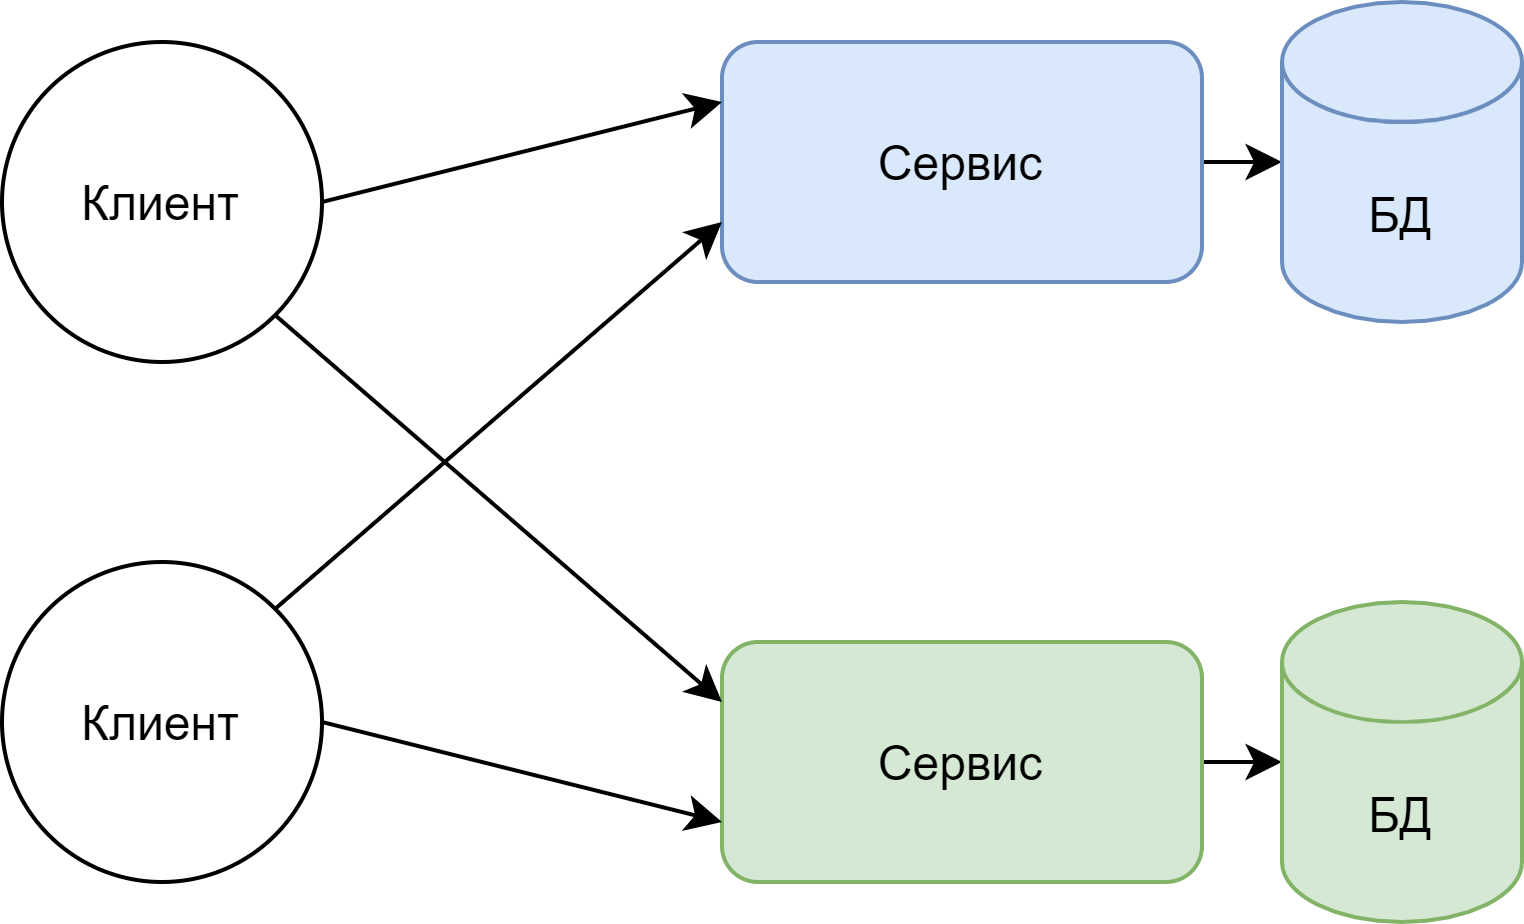

The diagram above was exported from draw.io. Its source (the exported page's mxGraphModel, read from the mxfile embedded in the PNG):
<mxGraphModel dx="886" dy="507" grid="1" gridSize="10" guides="1" tooltips="1" connect="1" arrows="1" fold="1" page="1" pageScale="1" pageWidth="1100" pageHeight="850" background="#ffffff" math="0" shadow="0">
  <root>
    <mxCell id="0" />
    <mxCell id="1" parent="0" />
    <mxCell id="wAKESaqTWCrRpAc3DBPC-18" style="edgeStyle=orthogonalEdgeStyle;rounded=0;orthogonalLoop=1;jettySize=auto;html=1;entryX=0;entryY=0.5;entryDx=0;entryDy=0;entryPerimeter=0;exitX=1;exitY=0.5;exitDx=0;exitDy=0;" parent="1" source="hqew8apP-kvOiDOTK45H-2" target="wAKESaqTWCrRpAc3DBPC-17" edge="1">
      <mxGeometry relative="1" as="geometry">
        <mxPoint x="310" y="60" as="sourcePoint" />
      </mxGeometry>
    </mxCell>
    <mxCell id="wAKESaqTWCrRpAc3DBPC-17" value="&lt;span&gt;БД&lt;/span&gt;" style="shape=cylinder3;whiteSpace=wrap;html=1;boundedLbl=1;backgroundOutline=1;size=15;fillColor=#dae8fc;strokeColor=#6c8ebf;" parent="1" vertex="1">
      <mxGeometry x="350" y="20" width="60" height="80" as="geometry" />
    </mxCell>
    <mxCell id="hqew8apP-kvOiDOTK45H-2" value="Сервис" style="rounded=1;whiteSpace=wrap;html=1;fillColor=#dae8fc;strokeColor=#6c8ebf;" vertex="1" parent="1">
      <mxGeometry x="210" y="30" width="120" height="60" as="geometry" />
    </mxCell>
    <mxCell id="hqew8apP-kvOiDOTK45H-6" style="edgeStyle=orthogonalEdgeStyle;rounded=0;orthogonalLoop=1;jettySize=auto;html=1;entryX=0;entryY=0.5;entryDx=0;entryDy=0;entryPerimeter=0;exitX=1;exitY=0.5;exitDx=0;exitDy=0;" edge="1" parent="1" source="hqew8apP-kvOiDOTK45H-8" target="hqew8apP-kvOiDOTK45H-7">
      <mxGeometry relative="1" as="geometry">
        <mxPoint x="310" y="210" as="sourcePoint" />
      </mxGeometry>
    </mxCell>
    <mxCell id="hqew8apP-kvOiDOTK45H-7" value="&lt;span&gt;БД&lt;/span&gt;" style="shape=cylinder3;whiteSpace=wrap;html=1;boundedLbl=1;backgroundOutline=1;size=15;fillColor=#d5e8d4;strokeColor=#82b366;" vertex="1" parent="1">
      <mxGeometry x="350" y="170" width="60" height="80" as="geometry" />
    </mxCell>
    <mxCell id="hqew8apP-kvOiDOTK45H-8" value="Сервис" style="rounded=1;whiteSpace=wrap;html=1;fillColor=#d5e8d4;strokeColor=#82b366;" vertex="1" parent="1">
      <mxGeometry x="210" y="180" width="120" height="60" as="geometry" />
    </mxCell>
    <mxCell id="hqew8apP-kvOiDOTK45H-12" value="Клиент" style="ellipse;whiteSpace=wrap;html=1;aspect=fixed;" vertex="1" parent="1">
      <mxGeometry x="30" y="30" width="80" height="80" as="geometry" />
    </mxCell>
    <mxCell id="hqew8apP-kvOiDOTK45H-13" value="Клиент" style="ellipse;whiteSpace=wrap;html=1;aspect=fixed;" vertex="1" parent="1">
      <mxGeometry x="30" y="160" width="80" height="80" as="geometry" />
    </mxCell>
    <mxCell id="hqew8apP-kvOiDOTK45H-14" value="" style="endArrow=classic;html=1;exitX=1;exitY=0.5;exitDx=0;exitDy=0;entryX=0;entryY=0.25;entryDx=0;entryDy=0;" edge="1" parent="1" source="hqew8apP-kvOiDOTK45H-12" target="hqew8apP-kvOiDOTK45H-2">
      <mxGeometry width="50" height="50" relative="1" as="geometry">
        <mxPoint x="160" y="135" as="sourcePoint" />
        <mxPoint x="210" y="85" as="targetPoint" />
      </mxGeometry>
    </mxCell>
    <mxCell id="hqew8apP-kvOiDOTK45H-15" value="" style="endArrow=classic;html=1;exitX=1;exitY=1;exitDx=0;exitDy=0;entryX=0;entryY=0.25;entryDx=0;entryDy=0;" edge="1" parent="1" source="hqew8apP-kvOiDOTK45H-12" target="hqew8apP-kvOiDOTK45H-8">
      <mxGeometry width="50" height="50" relative="1" as="geometry">
        <mxPoint x="120" y="95" as="sourcePoint" />
        <mxPoint x="220" y="70" as="targetPoint" />
      </mxGeometry>
    </mxCell>
    <mxCell id="hqew8apP-kvOiDOTK45H-16" value="" style="endArrow=classic;html=1;exitX=1;exitY=0;exitDx=0;exitDy=0;entryX=0;entryY=0.75;entryDx=0;entryDy=0;" edge="1" parent="1" source="hqew8apP-kvOiDOTK45H-13" target="hqew8apP-kvOiDOTK45H-2">
      <mxGeometry width="50" height="50" relative="1" as="geometry">
        <mxPoint x="120" y="95" as="sourcePoint" />
        <mxPoint x="220" y="70" as="targetPoint" />
      </mxGeometry>
    </mxCell>
    <mxCell id="hqew8apP-kvOiDOTK45H-17" value="" style="endArrow=classic;html=1;exitX=1;exitY=0.5;exitDx=0;exitDy=0;entryX=0;entryY=0.75;entryDx=0;entryDy=0;" edge="1" parent="1" source="hqew8apP-kvOiDOTK45H-13" target="hqew8apP-kvOiDOTK45H-8">
      <mxGeometry width="50" height="50" relative="1" as="geometry">
        <mxPoint x="120" y="80" as="sourcePoint" />
        <mxPoint x="220" y="55" as="targetPoint" />
      </mxGeometry>
    </mxCell>
  </root>
</mxGraphModel>